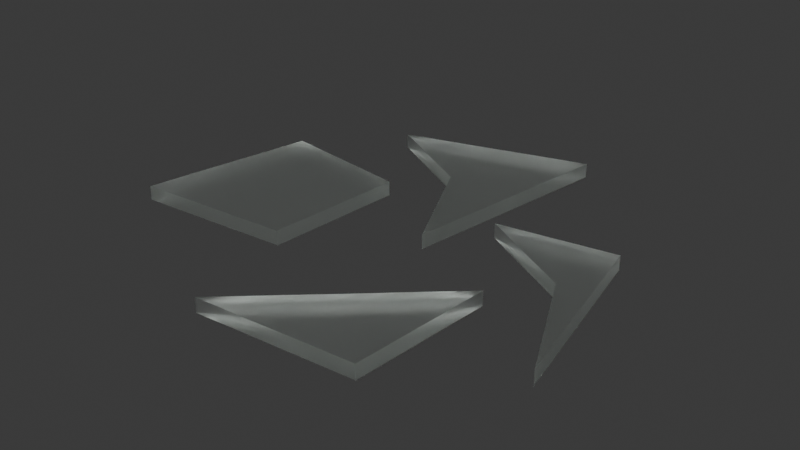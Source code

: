 # Source: glass.blend  (saved by Blender 4.1.23; exported with 4.5.12 LTS)
import bpy
from mathutils import Matrix  # noqa: F401  (used for matrix-valued properties, if any)

bpy.ops.wm.read_factory_settings(use_empty=True)
scene = bpy.context.scene
scene.name = 'Scene'

# ---- collections
col_collection = bpy.data.collections.new('Collection'); scene.collection.children.link(col_collection)

# ---- materials (node trees are filled in below, after node groups)
mat_material_001 = bpy.data.materials.new('Material.001')

# ---- material node trees
mat_material_001.use_nodes = True; mat_material_001.node_tree.nodes.clear()
_N = mat_material_001.node_tree.nodes; _L = mat_material_001.node_tree.links
n0 = _N.new('ShaderNodeOutputMaterial'); n0.name = 'Material Output'; n0.location = (300, 300)
n1 = _N.new('ShaderNodeBsdfGlass'); n1.name = 'Glass BSDF.001'; n1.location = (10, 300)
n1.inputs[0].default_value = (0.9808, 1.0, 0.9856, 1.0)
n1.inputs[1].default_value = 0.5
_L.new(n1.outputs[0], n0.inputs[0])
n0.is_active_output = True

# ---- world
world_world = bpy.data.worlds.new('World'); scene.world = world_world
world_world.use_nodes = True; world_world.node_tree.nodes.clear()
_N = world_world.node_tree.nodes; _L = world_world.node_tree.links
n0 = _N.new('ShaderNodeOutputWorld'); n0.name = 'World Output'; n0.location = (300, 300)
n1 = _N.new('ShaderNodeBackground'); n1.name = 'Background'; n1.location = (10, 300)
n1.inputs[0].default_value = (0.05088, 0.05088, 0.05088, 1.0)
_L.new(n1.outputs[0], n0.inputs[0])
n0.is_active_output = True
world_world.color = (0.05088, 0.05088, 0.05088)
world_world.use_sun_shadow = False
world_world.sun_shadow_jitter_overblur = 0.0

# ---- meshes
me_cube_001 = bpy.data.meshes.new('Cube.001')
me_cube_001.from_pydata([(0.2959, 0.3327, -1.0), (0.2959, 0.3327, 1.0), (-1.0, 1.0, -1.0), (-1.0, 1.0, 1.0), (1.0, -1.0, -1.0), (1.0, -1.0, 1.0), (0.5063, 1.227, -1.0), (0.5063, 1.227, 1.0), (-2.388, -2.049, -1.0), (-2.388, -2.049, 1.0), (-1.185, -1.042, -1.0), (-1.185, -1.042, 1.0), (-0.3267, -1.907, -1.0), (-0.3267, -1.907, 1.0), (-0.2033, -0.2193, -1.0), (-0.2033, -0.2193, 1.0), (-2.172, 1.637, -1.0), (-2.172, 1.637, 1.0), (-3.468, 2.304, -1.0), (-3.468, 2.304, 1.0), (-1.468, 0.3044, -1.0), (-1.468, 0.3044, 1.0), (-1.067, 2.957, -1.0), (-1.067, 2.957, 1.0), (-4.857, -0.7448, -1.0), (-4.857, -0.7448, 1.0), (-4.425, 1.312, -1.0), (-4.425, 1.312, 1.0), (-2.795, -0.603, -1.0), (-2.795, -0.603, 1.0), (-2.672, 1.085, -1.0), (-2.672, 1.085, 1.0)], [], [(0, 1, 3, 2), (2, 3, 7, 6), (6, 7, 5, 4), (4, 5, 1, 0), (2, 6, 4, 0), (7, 3, 1, 5), (8, 9, 11, 10), (10, 11, 15, 14), (14, 15, 13, 12), (12, 13, 9, 8), (10, 14, 12, 8), (15, 11, 9, 13), (16, 17, 19, 18), (18, 19, 23, 22), (22, 23, 21, 20), (20, 21, 17, 16), (18, 22, 20, 16), (23, 19, 17, 21), (24, 25, 27, 26), (26, 27, 31, 30), (30, 31, 29, 28), (28, 29, 25, 24), (26, 30, 28, 24), (31, 27, 25, 29)])
_uv = me_cube_001.uv_layers.new(name='UVMap')
_uv.uv.foreach_set('vector', [0.375, 0.0, 0.625, 0.0, 0.625, 0.25, 0.375, 0.25, 0.375, 0.25, 0.625, 0.25, 0.625, 0.5, 0.375, 0.5, 0.375, 0.5, 0.625, 0.5, 0.625, 0.75, 0.375, 0.75, 0.375, 0.75, 0.625, 0.75, 0.625, 1.0, 0.375, 1.0, 0.125, 0.5, 0.375, 0.5, 0.375, 0.75, 0.125, 0.75, 0.625, 0.5, 0.875, 0.5, 0.875, 0.75, 0.625, 0.75, 0.375, 0.0, 0.625, 0.0, 0.625, 0.25, 0.375, 0.25, 0.375, 0.25, 0.625, 0.25, 0.625, 0.5, 0.375, 0.5, 0.375, 0.5, 0.625, 0.5, 0.625, 0.75, 0.375, 0.75, 0.375, 0.75, 0.625, 0.75, 0.625, 1.0, 0.375, 1.0, 0.125, 0.5, 0.375, 0.5, 0.375, 0.75, 0.125, 0.75, 0.625, 0.5, 0.875, 0.5, 0.875, 0.75, 0.625, 0.75, 0.375, 0.0, 0.625, 0.0, 0.625, 0.25, 0.375, 0.25, 0.375, 0.25, 0.625, 0.25, 0.625, 0.5, 0.375, 0.5, 0.375, 0.5, 0.625, 0.5, 0.625, 0.75, 0.375, 0.75, 0.375, 0.75, 0.625, 0.75, 0.625, 1.0, 0.375, 1.0, 0.125, 0.5, 0.375, 0.5, 0.375, 0.75, 0.125, 0.75, 0.625, 0.5, 0.875, 0.5, 0.875, 0.75, 0.625, 0.75, 0.375, 0.0, 0.625, 0.0, 0.625, 0.25, 0.375, 0.25, 0.375, 0.25, 0.625, 0.25, 0.625, 0.5, 0.375, 0.5, 0.375, 0.5, 0.625, 0.5, 0.625, 0.75, 0.375, 0.75, 0.375, 0.75, 0.625, 0.75, 0.625, 1.0, 0.375, 1.0, 0.125, 0.5, 0.375, 0.5, 0.375, 0.75, 0.125, 0.75, 0.625, 0.5, 0.875, 0.5, 0.875, 0.75, 0.625, 0.75])
me_cube_001.materials.append(mat_material_001)
me_cube_001.update()

# ---- objects
ob_cube = bpy.data.objects.new('Cube', me_cube_001)

# ---- transforms, parenting, visibility, modifiers, constraints
ob_cube.location = (0.0, 0.0, -0.7838)
ob_cube.scale = (0.3969, 0.4319, 0.03712)

# ---- collection membership
col_collection.objects.link(ob_cube)

# ---- scene / render settings (as saved in the file)
scene.frame_start = 1; scene.frame_end = 250; scene.frame_set(1)
scene.render.engine = 'CYCLES'
scene.render.film_transparent = True
scene.cycles.sampling_pattern = 'TABULATED_SOBOL'
scene.cycles.film_transparent_glass = True
scene.eevee.ray_tracing_options.trace_max_roughness = 0.0
bpy.context.view_layer.update()

# ---- added for rendering (the .blend has no active camera and no usable light): camera, sun
cam_auto = bpy.data.cameras.new('AutoCamera')
cam_auto.lens = 50.0
cam_auto.sensor_width = 36.0
cam_auto.clip_end = 1000.0
ob_auto_camera = bpy.data.objects.new('AutoCamera', cam_auto)
scene.collection.objects.link(ob_auto_camera)
ob_auto_camera.location = (2.1725, -3.32953, 1.56655)
ob_auto_camera.rotation_euler = (1.09748, -7.21219e-08, 0.694738)
scene.camera = ob_auto_camera
light_auto_sun = bpy.data.lights.new('AutoSun', 'SUN')
light_auto_sun.energy = 3.0
light_auto_sun.angle = 0.0523599
ob_auto_sun = bpy.data.objects.new('AutoSun', light_auto_sun)
scene.collection.objects.link(ob_auto_sun)
ob_auto_sun.rotation_euler = (0.872665, 0.174533, 0.523599)
bpy.context.view_layer.update()
